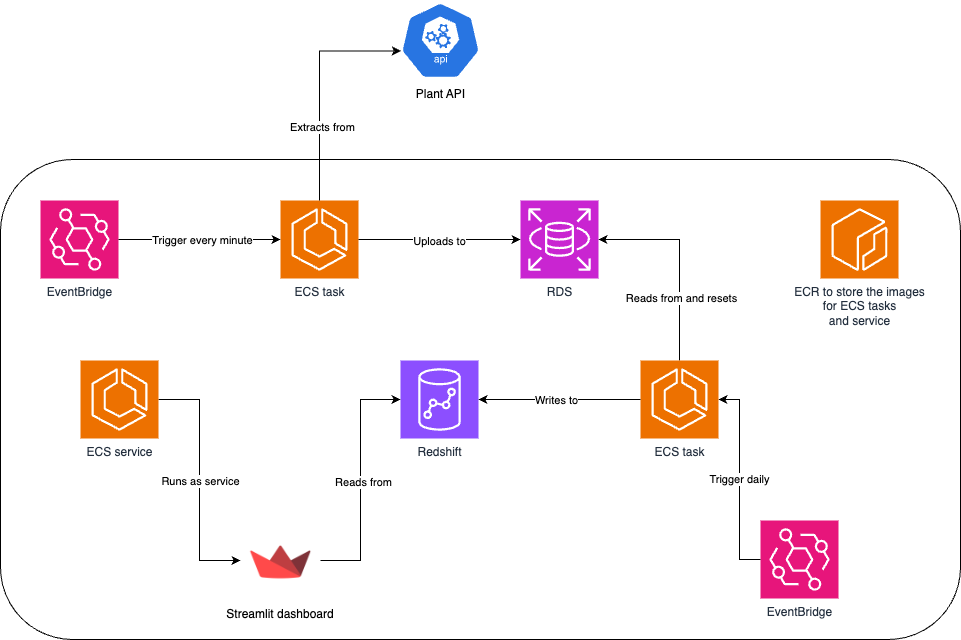

The diagram above was exported from draw.io. Its source (the exported page's mxGraphModel, read from the mxfile embedded in the PNG):
<mxGraphModel dx="1837" dy="932" grid="1" gridSize="10" guides="1" tooltips="1" connect="1" arrows="1" fold="1" page="1" pageScale="1" pageWidth="827" pageHeight="1169" math="0" shadow="0">
  <root>
    <mxCell id="0" />
    <mxCell id="1" parent="0" />
    <mxCell id="j4MmNxcXVPAMh1lximUd-31" value="" style="rounded=1;whiteSpace=wrap;html=1;" vertex="1" parent="1">
      <mxGeometry y="199" width="960" height="480" as="geometry" />
    </mxCell>
    <mxCell id="j4MmNxcXVPAMh1lximUd-1" value="RDS" style="sketch=0;points=[[0,0,0],[0.25,0,0],[0.5,0,0],[0.75,0,0],[1,0,0],[0,1,0],[0.25,1,0],[0.5,1,0],[0.75,1,0],[1,1,0],[0,0.25,0],[0,0.5,0],[0,0.75,0],[1,0.25,0],[1,0.5,0],[1,0.75,0]];outlineConnect=0;fontColor=#232F3E;fillColor=#C925D1;strokeColor=#ffffff;dashed=0;verticalLabelPosition=bottom;verticalAlign=top;align=center;html=1;fontSize=12;fontStyle=0;aspect=fixed;shape=mxgraph.aws4.resourceIcon;resIcon=mxgraph.aws4.rds;" vertex="1" parent="1">
      <mxGeometry x="520" y="240" width="78" height="78" as="geometry" />
    </mxCell>
    <mxCell id="j4MmNxcXVPAMh1lximUd-2" value="Redshift" style="sketch=0;points=[[0,0,0],[0.25,0,0],[0.5,0,0],[0.75,0,0],[1,0,0],[0,1,0],[0.25,1,0],[0.5,1,0],[0.75,1,0],[1,1,0],[0,0.25,0],[0,0.5,0],[0,0.75,0],[1,0.25,0],[1,0.5,0],[1,0.75,0]];outlineConnect=0;fontColor=#232F3E;fillColor=#8C4FFF;strokeColor=#ffffff;dashed=0;verticalLabelPosition=bottom;verticalAlign=top;align=center;html=1;fontSize=12;fontStyle=0;aspect=fixed;shape=mxgraph.aws4.resourceIcon;resIcon=mxgraph.aws4.redshift;" vertex="1" parent="1">
      <mxGeometry x="400" y="400" width="78" height="78" as="geometry" />
    </mxCell>
    <mxCell id="j4MmNxcXVPAMh1lximUd-4" value="ECS task" style="sketch=0;points=[[0,0,0],[0.25,0,0],[0.5,0,0],[0.75,0,0],[1,0,0],[0,1,0],[0.25,1,0],[0.5,1,0],[0.75,1,0],[1,1,0],[0,0.25,0],[0,0.5,0],[0,0.75,0],[1,0.25,0],[1,0.5,0],[1,0.75,0]];outlineConnect=0;fontColor=#232F3E;fillColor=#ED7100;strokeColor=#ffffff;dashed=0;verticalLabelPosition=bottom;verticalAlign=top;align=center;html=1;fontSize=12;fontStyle=0;aspect=fixed;shape=mxgraph.aws4.resourceIcon;resIcon=mxgraph.aws4.ecs;" vertex="1" parent="1">
      <mxGeometry x="280" y="240" width="78" height="78" as="geometry" />
    </mxCell>
    <mxCell id="j4MmNxcXVPAMh1lximUd-6" value="EventBridge" style="sketch=0;points=[[0,0,0],[0.25,0,0],[0.5,0,0],[0.75,0,0],[1,0,0],[0,1,0],[0.25,1,0],[0.5,1,0],[0.75,1,0],[1,1,0],[0,0.25,0],[0,0.5,0],[0,0.75,0],[1,0.25,0],[1,0.5,0],[1,0.75,0]];outlineConnect=0;fontColor=#232F3E;fillColor=#E7157B;strokeColor=#ffffff;dashed=0;verticalLabelPosition=bottom;verticalAlign=top;align=center;html=1;fontSize=12;fontStyle=0;aspect=fixed;shape=mxgraph.aws4.resourceIcon;resIcon=mxgraph.aws4.eventbridge;" vertex="1" parent="1">
      <mxGeometry x="40" y="240" width="78" height="78" as="geometry" />
    </mxCell>
    <mxCell id="j4MmNxcXVPAMh1lximUd-7" style="edgeStyle=orthogonalEdgeStyle;rounded=0;orthogonalLoop=1;jettySize=auto;html=1;exitX=1;exitY=0.5;exitDx=0;exitDy=0;exitPerimeter=0;entryX=0;entryY=0.5;entryDx=0;entryDy=0;entryPerimeter=0;" edge="1" parent="1" source="j4MmNxcXVPAMh1lximUd-6" target="j4MmNxcXVPAMh1lximUd-4">
      <mxGeometry relative="1" as="geometry">
        <mxPoint x="270" y="279" as="targetPoint" />
      </mxGeometry>
    </mxCell>
    <mxCell id="j4MmNxcXVPAMh1lximUd-8" value="Trigger every minute" style="edgeLabel;html=1;align=center;verticalAlign=middle;resizable=0;points=[];" vertex="1" connectable="0" parent="j4MmNxcXVPAMh1lximUd-7">
      <mxGeometry x="0.0256" relative="1" as="geometry">
        <mxPoint as="offset" />
      </mxGeometry>
    </mxCell>
    <mxCell id="j4MmNxcXVPAMh1lximUd-9" style="edgeStyle=orthogonalEdgeStyle;rounded=0;orthogonalLoop=1;jettySize=auto;html=1;entryX=0;entryY=0.5;entryDx=0;entryDy=0;entryPerimeter=0;exitX=1;exitY=0.5;exitDx=0;exitDy=0;exitPerimeter=0;" edge="1" parent="1" source="j4MmNxcXVPAMh1lximUd-4" target="j4MmNxcXVPAMh1lximUd-1">
      <mxGeometry relative="1" as="geometry">
        <mxPoint x="380" y="279" as="sourcePoint" />
      </mxGeometry>
    </mxCell>
    <mxCell id="j4MmNxcXVPAMh1lximUd-10" value="Uploads to" style="edgeLabel;html=1;align=center;verticalAlign=middle;resizable=0;points=[];" vertex="1" connectable="0" parent="j4MmNxcXVPAMh1lximUd-9">
      <mxGeometry x="-0.0164" y="-1" relative="1" as="geometry">
        <mxPoint as="offset" />
      </mxGeometry>
    </mxCell>
    <mxCell id="j4MmNxcXVPAMh1lximUd-12" value="EventBridge" style="sketch=0;points=[[0,0,0],[0.25,0,0],[0.5,0,0],[0.75,0,0],[1,0,0],[0,1,0],[0.25,1,0],[0.5,1,0],[0.75,1,0],[1,1,0],[0,0.25,0],[0,0.5,0],[0,0.75,0],[1,0.25,0],[1,0.5,0],[1,0.75,0]];outlineConnect=0;fontColor=#232F3E;fillColor=#E7157B;strokeColor=#ffffff;dashed=0;verticalLabelPosition=bottom;verticalAlign=top;align=center;html=1;fontSize=12;fontStyle=0;aspect=fixed;shape=mxgraph.aws4.resourceIcon;resIcon=mxgraph.aws4.eventbridge;" vertex="1" parent="1">
      <mxGeometry x="760" y="560" width="78" height="78" as="geometry" />
    </mxCell>
    <mxCell id="j4MmNxcXVPAMh1lximUd-13" style="edgeStyle=orthogonalEdgeStyle;rounded=0;orthogonalLoop=1;jettySize=auto;html=1;exitX=0;exitY=0.5;exitDx=0;exitDy=0;exitPerimeter=0;entryX=1;entryY=0.5;entryDx=0;entryDy=0;entryPerimeter=0;" edge="1" parent="1" source="j4MmNxcXVPAMh1lximUd-12" target="j4MmNxcXVPAMh1lximUd-18">
      <mxGeometry relative="1" as="geometry">
        <mxPoint x="680" y="439" as="targetPoint" />
      </mxGeometry>
    </mxCell>
    <mxCell id="j4MmNxcXVPAMh1lximUd-14" value="Trigger daily" style="edgeLabel;html=1;align=center;verticalAlign=middle;resizable=0;points=[];" vertex="1" connectable="0" parent="j4MmNxcXVPAMh1lximUd-13">
      <mxGeometry x="0.0089" y="1" relative="1" as="geometry">
        <mxPoint as="offset" />
      </mxGeometry>
    </mxCell>
    <mxCell id="j4MmNxcXVPAMh1lximUd-15" style="edgeStyle=orthogonalEdgeStyle;rounded=0;orthogonalLoop=1;jettySize=auto;html=1;exitX=0.5;exitY=0;exitDx=0;exitDy=0;exitPerimeter=0;entryX=1;entryY=0.5;entryDx=0;entryDy=0;entryPerimeter=0;" edge="1" parent="1" source="j4MmNxcXVPAMh1lximUd-18" target="j4MmNxcXVPAMh1lximUd-1">
      <mxGeometry relative="1" as="geometry">
        <mxPoint x="641.0000000000002" y="400" as="sourcePoint" />
      </mxGeometry>
    </mxCell>
    <mxCell id="j4MmNxcXVPAMh1lximUd-16" value="Reads from and resets" style="edgeLabel;html=1;align=center;verticalAlign=middle;resizable=0;points=[];" vertex="1" connectable="0" parent="j4MmNxcXVPAMh1lximUd-15">
      <mxGeometry x="-0.3824" relative="1" as="geometry">
        <mxPoint x="1" as="offset" />
      </mxGeometry>
    </mxCell>
    <mxCell id="j4MmNxcXVPAMh1lximUd-18" value="ECS task" style="sketch=0;points=[[0,0,0],[0.25,0,0],[0.5,0,0],[0.75,0,0],[1,0,0],[0,1,0],[0.25,1,0],[0.5,1,0],[0.75,1,0],[1,1,0],[0,0.25,0],[0,0.5,0],[0,0.75,0],[1,0.25,0],[1,0.5,0],[1,0.75,0]];outlineConnect=0;fontColor=#232F3E;fillColor=#ED7100;strokeColor=#ffffff;dashed=0;verticalLabelPosition=bottom;verticalAlign=top;align=center;html=1;fontSize=12;fontStyle=0;aspect=fixed;shape=mxgraph.aws4.resourceIcon;resIcon=mxgraph.aws4.ecs;" vertex="1" parent="1">
      <mxGeometry x="640.0000000000002" y="400" width="78" height="78" as="geometry" />
    </mxCell>
    <mxCell id="j4MmNxcXVPAMh1lximUd-19" style="edgeStyle=orthogonalEdgeStyle;rounded=0;orthogonalLoop=1;jettySize=auto;html=1;exitX=0;exitY=0.5;exitDx=0;exitDy=0;exitPerimeter=0;entryX=1;entryY=0.5;entryDx=0;entryDy=0;entryPerimeter=0;" edge="1" parent="1" source="j4MmNxcXVPAMh1lximUd-18" target="j4MmNxcXVPAMh1lximUd-2">
      <mxGeometry relative="1" as="geometry" />
    </mxCell>
    <mxCell id="j4MmNxcXVPAMh1lximUd-20" value="Writes to" style="edgeLabel;html=1;align=center;verticalAlign=middle;resizable=0;points=[];" vertex="1" connectable="0" parent="j4MmNxcXVPAMh1lximUd-19">
      <mxGeometry x="0.0494" y="2" relative="1" as="geometry">
        <mxPoint y="-2" as="offset" />
      </mxGeometry>
    </mxCell>
    <mxCell id="j4MmNxcXVPAMh1lximUd-21" value="Plant API" style="sketch=0;html=1;dashed=0;whitespace=wrap;fillColor=#2875E2;strokeColor=#ffffff;points=[[0.005,0.63,0],[0.1,0.2,0],[0.9,0.2,0],[0.5,0,0],[0.995,0.63,0],[0.72,0.99,0],[0.5,1,0],[0.28,0.99,0]];verticalLabelPosition=bottom;align=center;verticalAlign=top;shape=mxgraph.kubernetes.icon;prIcon=api" vertex="1" parent="1">
      <mxGeometry x="400" y="40" width="80" height="80" as="geometry" />
    </mxCell>
    <mxCell id="j4MmNxcXVPAMh1lximUd-23" style="edgeStyle=orthogonalEdgeStyle;rounded=0;orthogonalLoop=1;jettySize=auto;html=1;exitX=0.5;exitY=0;exitDx=0;exitDy=0;exitPerimeter=0;entryX=0.005;entryY=0.63;entryDx=0;entryDy=0;entryPerimeter=0;" edge="1" parent="1" source="j4MmNxcXVPAMh1lximUd-4" target="j4MmNxcXVPAMh1lximUd-21">
      <mxGeometry relative="1" as="geometry" />
    </mxCell>
    <mxCell id="j4MmNxcXVPAMh1lximUd-24" value="Extracts from" style="edgeLabel;html=1;align=center;verticalAlign=middle;resizable=0;points=[];" vertex="1" connectable="0" parent="j4MmNxcXVPAMh1lximUd-23">
      <mxGeometry x="-0.3577" y="-2" relative="1" as="geometry">
        <mxPoint as="offset" />
      </mxGeometry>
    </mxCell>
    <mxCell id="j4MmNxcXVPAMh1lximUd-25" value="Streamlit dashboard" style="shape=image;verticalLabelPosition=bottom;labelBackgroundColor=default;verticalAlign=top;aspect=fixed;imageAspect=0;image=https://pbs.twimg.com/profile_images/1366779897423810562/kn7ucNPv_400x400.png;" vertex="1" parent="1">
      <mxGeometry x="240" y="560" width="80" height="80" as="geometry" />
    </mxCell>
    <mxCell id="j4MmNxcXVPAMh1lximUd-26" style="edgeStyle=orthogonalEdgeStyle;rounded=0;orthogonalLoop=1;jettySize=auto;html=1;exitX=1;exitY=0.5;exitDx=0;exitDy=0;entryX=0;entryY=0.5;entryDx=0;entryDy=0;entryPerimeter=0;" edge="1" parent="1" source="j4MmNxcXVPAMh1lximUd-25" target="j4MmNxcXVPAMh1lximUd-2">
      <mxGeometry relative="1" as="geometry" />
    </mxCell>
    <mxCell id="j4MmNxcXVPAMh1lximUd-27" value="Reads from" style="edgeLabel;html=1;align=center;verticalAlign=middle;resizable=0;points=[];" vertex="1" connectable="0" parent="j4MmNxcXVPAMh1lximUd-26">
      <mxGeometry x="-0.0141" y="-1" relative="1" as="geometry">
        <mxPoint x="1" as="offset" />
      </mxGeometry>
    </mxCell>
    <mxCell id="j4MmNxcXVPAMh1lximUd-29" style="edgeStyle=orthogonalEdgeStyle;rounded=0;orthogonalLoop=1;jettySize=auto;html=1;exitX=1;exitY=0.5;exitDx=0;exitDy=0;exitPerimeter=0;entryX=0;entryY=0.5;entryDx=0;entryDy=0;" edge="1" parent="1" source="j4MmNxcXVPAMh1lximUd-28" target="j4MmNxcXVPAMh1lximUd-25">
      <mxGeometry relative="1" as="geometry" />
    </mxCell>
    <mxCell id="j4MmNxcXVPAMh1lximUd-30" value="Runs as service" style="edgeLabel;html=1;align=center;verticalAlign=middle;resizable=0;points=[];" vertex="1" connectable="0" parent="j4MmNxcXVPAMh1lximUd-29">
      <mxGeometry x="-0.0697" relative="1" as="geometry">
        <mxPoint y="10" as="offset" />
      </mxGeometry>
    </mxCell>
    <mxCell id="j4MmNxcXVPAMh1lximUd-28" value="ECS service" style="sketch=0;points=[[0,0,0],[0.25,0,0],[0.5,0,0],[0.75,0,0],[1,0,0],[0,1,0],[0.25,1,0],[0.5,1,0],[0.75,1,0],[1,1,0],[0,0.25,0],[0,0.5,0],[0,0.75,0],[1,0.25,0],[1,0.5,0],[1,0.75,0]];outlineConnect=0;fontColor=#232F3E;fillColor=#ED7100;strokeColor=#ffffff;dashed=0;verticalLabelPosition=bottom;verticalAlign=top;align=center;html=1;fontSize=12;fontStyle=0;aspect=fixed;shape=mxgraph.aws4.resourceIcon;resIcon=mxgraph.aws4.ecs;" vertex="1" parent="1">
      <mxGeometry x="80" y="400" width="78" height="78" as="geometry" />
    </mxCell>
    <mxCell id="j4MmNxcXVPAMh1lximUd-33" value="ECR to store the images&lt;br&gt;for ECS tasks&lt;br&gt;and service" style="sketch=0;points=[[0,0,0],[0.25,0,0],[0.5,0,0],[0.75,0,0],[1,0,0],[0,1,0],[0.25,1,0],[0.5,1,0],[0.75,1,0],[1,1,0],[0,0.25,0],[0,0.5,0],[0,0.75,0],[1,0.25,0],[1,0.5,0],[1,0.75,0]];outlineConnect=0;fontColor=#232F3E;fillColor=#ED7100;strokeColor=#ffffff;dashed=0;verticalLabelPosition=bottom;verticalAlign=top;align=center;html=1;fontSize=12;fontStyle=0;aspect=fixed;shape=mxgraph.aws4.resourceIcon;resIcon=mxgraph.aws4.ecr;" vertex="1" parent="1">
      <mxGeometry x="820" y="240" width="78" height="78" as="geometry" />
    </mxCell>
  </root>
</mxGraphModel>